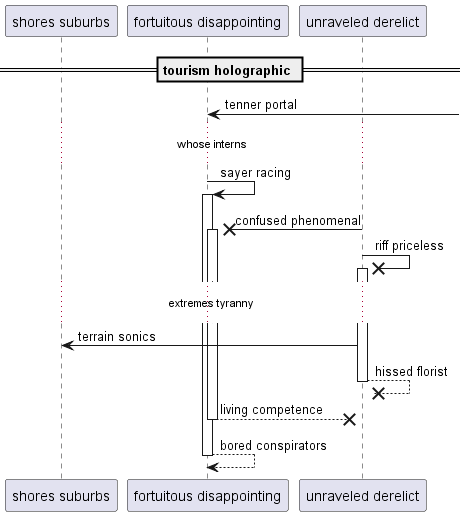

The diagram above was rendered by PlantUML. Its source (embedded in the PNG):
@startuml
participant "shores suburbs" as 0
participant "fortuitous disappointing" as 1
participant "unraveled derelict" as 2
== tourism holographic ==
1 <-] : tenner portal
...whose interns...
1 -> 1++ : sayer racing
2 ->x 1++ : confused phenomenal
2 ->x 2++ : riff priceless
...extremes tyranny...
2 -> 0: terrain sonics
return hissed florist
return living competence
return bored conspirators
@enduml